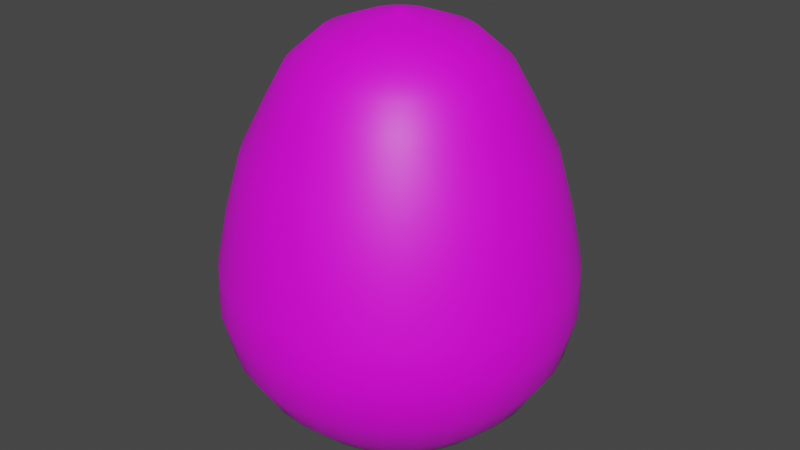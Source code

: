 # Source: Egg.blend  (saved by Blender 2.80.75; exported with 4.5.12 LTS)
import bpy
from mathutils import Matrix  # noqa: F401  (used for matrix-valued properties, if any)

bpy.ops.wm.read_factory_settings(use_empty=True)
scene = bpy.context.scene
scene.name = 'Scene'

# ---- collections
col_collection = bpy.data.collections.new('Collection'); scene.collection.children.link(col_collection)

# ---- images (referenced by path relative to the original .blend; pixels are not part of the script)
import os
ASSET_DIR = os.environ.get("B2B_ASSET_DIR", "")  # directory of the original .blend (textures are referenced by path, not embedded)
HERE = os.path.dirname(os.path.abspath(__file__))  # packed textures are extracted next to this script under _unpacked/

def load_image(name, relpath, width, height, colorspace="sRGB"):
    """Load a texture the original file referenced (path relative to the .blend, or extracted next to this script)."""
    p = next((c for c in (os.path.join(HERE, relpath), os.path.join(ASSET_DIR, relpath)) if relpath and os.path.exists(c)), "")
    if p:
        img = bpy.data.images.load(p, check_existing=True)
        img.name = name
    else:  # same state as the original file: an image datablock whose file is absent (Cycles renders it pink)
        img = bpy.data.images.new(name, width, height)
        img.source = "FILE"
        img.filepath = "//" + (relpath or name)
    img.colorspace_settings.name = colorspace
    return img
img_egguvtexture_png = load_image('EggUVTexture.png', 'EggUVTexture.png', 1024, 1024, 'sRGB')

# ---- materials (node trees are filled in below, after node groups)
mat_material_001 = bpy.data.materials.new('Material.001')
mat_material_001.use_transparent_shadow = False

# ---- material node trees
mat_material_001.use_nodes = True; mat_material_001.node_tree.nodes.clear()
_N = mat_material_001.node_tree.nodes; _L = mat_material_001.node_tree.links
n0 = _N.new('ShaderNodeOutputMaterial'); n0.name = 'Material Output'; n0.location = (300, 300)
n1 = _N.new('ShaderNodeBsdfPrincipled'); n1.name = 'Principled BSDF'; n1.location = (10, 300)
n1.distribution = 'GGX'
n1.subsurface_method = 'BURLEY'
n1.inputs[3].default_value = 1.45
n1.inputs[27].default_value = (0.0, 0.0, 0.0, 1.0)
n1.inputs[28].default_value = 1.0
n2 = _N.new('ShaderNodeTexImage'); n2.name = 'Image Texture'; n2.location = (-180, 280)
n2.image = img_egguvtexture_png
_L.new(n1.outputs[0], n0.inputs[0])
_L.new(n2.outputs[0], n1.inputs[0])
n0.is_active_output = True

# ---- world
world_world = bpy.data.worlds.new('World'); scene.world = world_world
world_world.use_nodes = True; world_world.node_tree.nodes.clear()
_N = world_world.node_tree.nodes; _L = world_world.node_tree.links
n0 = _N.new('ShaderNodeOutputWorld'); n0.name = 'World Output'; n0.location = (300, 300)
n1 = _N.new('ShaderNodeBackground'); n1.name = 'Background'; n1.location = (10, 300)
n1.inputs[0].default_value = (0.05088, 0.05088, 0.05088, 1.0)
_L.new(n1.outputs[0], n0.inputs[0])
n0.is_active_output = True
world_world.color = (0.05088, 0.05088, 0.05088)
world_world.use_sun_shadow = False
world_world.sun_shadow_jitter_overblur = 0.0

# ---- meshes
me_sphere = bpy.data.meshes.new('Sphere')
me_sphere.from_pydata([(4.579e-08, 0.0266, 1.08), (9.471e-08, 0.05357, 1.073), (8.172e-08, 0.1766, 1.046), (3.838e-08, 0.3805, 0.9707), (6.122e-08, 0.5433, 0.8286), (2.224e-08, 0.6441, 0.6478), (3.223e-08, 0.7738, 0.3945), (1.881e-08, 0.8563, 0.09781), (1.195e-08, 0.9166, -0.1951), (-8.873e-09, 0.6062, -0.9848), (0.00519, 0.02609, 1.08), (0.01045, 0.05255, 1.073), (0.03445, 0.1732, 1.046), (0.07423, 0.3732, 0.9707), (0.106, 0.5328, 0.8286), (0.1257, 0.6317, 0.6478), (0.151, 0.759, 0.3945), (0.1671, 0.8398, 0.09781), (0.1788, 0.899, -0.1951), (0.1802, 0.9061, -0.4098), (0.1693, 0.8513, -0.641), (0.144, 0.7239, -0.8501), (0.1234, 0.5873, -0.988), (0.09738, 0.4896, -1.081), (0.07082, 0.356, -1.138), (0.01018, 0.02458, 1.08), (0.0205, 0.0495, 1.073), (0.06757, 0.1631, 1.046), (0.1456, 0.3515, 0.9707), (0.2079, 0.5019, 0.8286), (0.2465, 0.5951, 0.6478), (0.2961, 0.7149, 0.3945), (0.3277, 0.7911, 0.09781), (0.3508, 0.8468, -0.1951), (0.3536, 0.8536, -0.4098), (0.3322, 0.8018, -0.641), (0.2825, 0.6819, -0.8501), (0.232, 0.5601, -0.9848), (0.191, 0.4612, -1.081), (0.1389, 0.3354, -1.138), (0.01478, 0.02212, 1.08), (0.02976, 0.04455, 1.073), (0.09809, 0.1468, 1.046), (0.2114, 0.3163, 0.9707), (0.3018, 0.4517, 0.8286), (0.3578, 0.5355, 0.6478), (0.4299, 0.6434, 0.3945), (0.4757, 0.712, 0.09781), (0.5092, 0.7621, -0.1951), (0.5133, 0.7682, -0.4098), (0.4823, 0.7216, -0.641), (0.4102, 0.6136, -0.8501), (0.3368, 0.5041, -0.9848), (0.2773, 0.415, -1.081), (0.2017, 0.3018, -1.138), (0.01881, 0.01881, 1.08), (0.03788, 0.03788, 1.073), (0.1249, 0.1249, 1.046), (0.269, 0.269, 0.9707), (0.3841, 0.3841, 0.8286), (0.4554, 0.4554, 0.6478), (0.5472, 0.5472, 0.3945), (0.6055, 0.6055, 0.09781), (0.6481, 0.6481, -0.1951), (0.6533, 0.6533, -0.4098), (0.6139, 0.6136, -0.641), (0.5221, 0.5218, -0.8501), (0.4287, 0.4287, -0.9848), (0.353, 0.353, -1.081), (0.2567, 0.2567, -1.138), (0.02212, 0.01478, 1.08), (0.04455, 0.02976, 1.073), (0.1468, 0.09809, 1.046), (0.3163, 0.2114, 0.9707), (0.4517, 0.3018, 0.8286), (0.5355, 0.3578, 0.6478), (0.6434, 0.4299, 0.3945), (0.712, 0.4757, 0.09781), (0.7621, 0.5092, -0.1951), (0.7682, 0.5133, -0.4098), (0.7219, 0.482, -0.641), (0.6139, 0.4099, -0.8501), (0.5041, 0.3368, -0.9848), (0.415, 0.2773, -1.081), (0.3018, 0.2017, -1.138), (0.02458, 0.01018, 1.08), (0.0495, 0.0205, 1.073), (0.1631, 0.06757, 1.046), (0.3515, 0.1456, 0.9707), (0.5019, 0.2079, 0.8286), (0.5951, 0.2465, 0.6478), (0.7149, 0.2961, 0.3945), (0.7911, 0.3277, 0.09781), (0.8468, 0.3508, -0.1951), (0.8536, 0.3536, -0.4098), (0.8022, 0.3319, -0.641), (0.6822, 0.2822, -0.8501), (0.5601, 0.232, -0.9848), (0.4612, 0.191, -1.081), (0.3354, 0.1389, -1.138), (0.02609, 0.00519, 1.08), (0.05255, 0.01045, 1.073), (0.1732, 0.03445, 1.046), (0.3732, 0.07423, 0.9707), (0.5328, 0.106, 0.8286), (0.6317, 0.1257, 0.6478), (0.759, 0.151, 0.3945), (0.8398, 0.1671, 0.09781), (0.899, 0.1788, -0.1951), (0.9061, 0.1802, -0.4098), (0.8516, 0.169, -0.641), (0.7242, 0.1437, -0.8501), (0.5946, 0.1183, -0.9848), (0.4896, 0.09738, -1.081), (0.356, 0.07082, -1.138), (0.0266, -3.126e-07, 1.08), (0.05357, -2.888e-07, 1.073), (0.1766, -3.053e-07, 1.046), (0.3805, -2.881e-07, 0.9707), (0.5433, -2.994e-07, 0.8286), (0.6441, -2.748e-07, 0.6478), (0.7738, -3.664e-07, 0.3945), (0.8563, -3.634e-07, 0.09781), (0.9166, -3.852e-07, -0.1951), (0.9239, -2.298e-07, -0.4098), (0.8683, -0.0004061, -0.641), (0.7384, -0.0004061, -0.8501), (0.6062, -3.484e-07, -0.9848), (0.4992, -3.068e-07, -1.081), (0.363, -3.104e-07, -1.138), (0.02609, -0.00519, 1.08), (0.05255, -0.01045, 1.073), (0.1732, -0.03445, 1.046), (0.3732, -0.07423, 0.9707), (0.5328, -0.106, 0.8286), (0.6317, -0.1257, 0.6478), (0.759, -0.151, 0.3945), (0.8398, -0.1671, 0.09781), (0.899, -0.1788, -0.1951), (0.9061, -0.1802, -0.4098), (0.8516, -0.1698, -0.641), (0.7242, -0.1445, -0.8501), (0.5946, -0.1183, -0.9848), (0.4896, -0.09738, -1.081), (0.356, -0.07082, -1.138), (0.02458, -0.01018, 1.08), (0.0495, -0.0205, 1.073), (0.1631, -0.06757, 1.046), (0.3515, -0.1456, 0.9707), (0.5019, -0.2079, 0.8286), (0.5951, -0.2465, 0.6478), (0.7149, -0.2961, 0.3945), (0.7911, -0.3277, 0.09781), (0.8468, -0.3508, -0.1951), (0.8536, -0.3536, -0.4098), (0.8022, -0.3327, -0.641), (0.6822, -0.283, -0.8501), (0.5601, -0.232, -0.9848), (0.4612, -0.191, -1.081), (0.3354, -0.1389, -1.138), (0.02212, -0.01478, 1.08), (0.04455, -0.02976, 1.073), (0.1468, -0.09809, 1.046), (0.3163, -0.2114, 0.9707), (0.4517, -0.3018, 0.8286), (0.5355, -0.3578, 0.6478), (0.6434, -0.4299, 0.3945), (0.712, -0.4757, 0.09781), (0.7621, -0.5092, -0.1951), (0.7682, -0.5133, -0.4098), (0.7219, -0.4828, -0.641), (0.6139, -0.4107, -0.8501), (0.5041, -0.3368, -0.9848), (0.415, -0.2773, -1.081), (0.3018, -0.2017, -1.138), (0.01881, -0.01881, 1.08), (0.03788, -0.03788, 1.073), (0.1249, -0.1249, 1.046), (0.269, -0.269, 0.9707), (0.3841, -0.3841, 0.8286), (0.4554, -0.4554, 0.6478), (0.5472, -0.5472, 0.3945), (0.6055, -0.6055, 0.09781), (0.6481, -0.6481, -0.1951), (0.6533, -0.6533, -0.4098), (0.6139, -0.6144, -0.641), (0.5221, -0.5226, -0.8501), (0.4287, -0.4287, -0.9848), (0.353, -0.353, -1.081), (0.2567, -0.2567, -1.138), (0.01478, -0.02212, 1.08), (0.02976, -0.04455, 1.073), (0.09809, -0.1468, 1.046), (0.2114, -0.3163, 0.9707), (0.3018, -0.4517, 0.8286), (0.3578, -0.5355, 0.6478), (0.4299, -0.6434, 0.3945), (0.4757, -0.712, 0.09781), (0.5092, -0.7621, -0.1951), (0.5133, -0.7682, -0.4098), (0.4823, -0.7224, -0.641), (0.4102, -0.6144, -0.8501), (0.3368, -0.5041, -0.9848), (0.2773, -0.415, -1.081), (0.2017, -0.3018, -1.138), (0.0, -3.258e-07, -1.15), (0.01018, -0.02458, 1.08), (0.0205, -0.0495, 1.073), (0.06757, -0.1631, 1.046), (0.1456, -0.3515, 0.9707), (0.2079, -0.5019, 0.8286), (0.2465, -0.5951, 0.6478), (0.2961, -0.7149, 0.3945), (0.3277, -0.7911, 0.09781), (0.3508, -0.8468, -0.1951), (0.3536, -0.8536, -0.4098), (0.3322, -0.8027, -0.641), (0.2825, -0.6827, -0.8501), (0.232, -0.5601, -0.9848), (0.191, -0.4612, -1.081), (0.1389, -0.3354, -1.138), (0.00519, -0.02609, 1.08), (0.01045, -0.05255, 1.073), (0.03445, -0.1732, 1.046), (0.07423, -0.3732, 0.9707), (0.106, -0.5328, 0.8286), (0.1257, -0.6317, 0.6478), (0.151, -0.759, 0.3945), (0.1671, -0.8398, 0.09781), (0.1788, -0.899, -0.1951), (0.1802, -0.9061, -0.4098), (0.1693, -0.8521, -0.641), (0.144, -0.7247, -0.8501), (0.1183, -0.5946, -0.9848), (0.09738, -0.4896, -1.081), (0.07082, -0.356, -1.138), (4.481e-08, -0.0266, 1.08), (1.005e-07, -0.05358, 1.073), (9.008e-08, -0.1766, 1.046), (2.447e-08, -0.3805, 0.9707), (5.398e-09, -0.5433, 0.8286), (6.656e-08, -0.6441, 0.6478), (-3.518e-08, -0.7738, 0.3945), (-6.712e-08, -0.8563, 0.09781), (-6.791e-08, -0.9166, -0.1951), (6.357e-08, -0.9239, -0.4098), (-8.081e-05, -0.8688, -0.641), (-8.074e-05, -0.7389, -0.8501), (-2.081e-08, -0.6062, -0.9848), (-2.69e-08, -0.4992, -1.081), (-2.733e-08, -0.363, -1.138), (-0.00519, -0.02609, 1.08), (-0.01045, -0.05255, 1.073), (-0.03445, -0.1732, 1.046), (-0.07423, -0.3732, 0.9707), (-0.106, -0.5328, 0.8286), (-0.1257, -0.6317, 0.6478), (-0.151, -0.759, 0.3945), (-0.1671, -0.8398, 0.09781), (-0.1788, -0.899, -0.1951), (-0.1802, -0.9061, -0.4098), (-0.1695, -0.8521, -0.641), (-0.1441, -0.7247, -0.8501), (-0.1183, -0.5946, -0.9848), (-0.09738, -0.4896, -1.081), (-0.07082, -0.356, -1.138), (-0.01018, -0.02458, 1.08), (-0.0205, -0.0495, 1.073), (-0.06757, -0.1631, 1.046), (-0.1456, -0.3515, 0.9707), (-0.2079, -0.5019, 0.8286), (-0.2465, -0.5951, 0.6478), (-0.2961, -0.7149, 0.3945), (-0.3277, -0.7911, 0.09781), (-0.3508, -0.8468, -0.1951), (-0.3536, -0.8536, -0.4098), (-0.3324, -0.8027, -0.641), (-0.2827, -0.6827, -0.8501), (-0.232, -0.5601, -0.9848), (-0.191, -0.4612, -1.081), (-0.1389, -0.3354, -1.138), (-0.01478, -0.02212, 1.08), (-0.02976, -0.04455, 1.073), (-0.09809, -0.1468, 1.046), (-0.2114, -0.3163, 0.9707), (-0.3018, -0.4517, 0.8286), (-0.3578, -0.5355, 0.6478), (-0.4299, -0.6434, 0.3945), (-0.4757, -0.712, 0.09781), (-0.5092, -0.7621, -0.1951), (-0.5133, -0.7682, -0.4098), (-0.4825, -0.7224, -0.641), (-0.4104, -0.6144, -0.8501), (-0.3368, -0.5041, -0.9848), (-0.2773, -0.415, -1.081), (-0.2017, -0.3018, -1.138), (-2.088e-07, -5.395e-07, 1.083), (-0.01881, -0.01881, 1.08), (-0.03788, -0.03788, 1.073), (-0.1249, -0.1249, 1.046), (-0.269, -0.269, 0.9707), (-0.3841, -0.3841, 0.8286), (-0.4554, -0.4554, 0.6478), (-0.5472, -0.5472, 0.3945), (-0.6055, -0.6055, 0.09781), (-0.6481, -0.6481, -0.1951), (-0.6533, -0.6533, -0.4098), (-0.6141, -0.6144, -0.641), (-0.5223, -0.5226, -0.8501), (-0.4287, -0.4287, -0.9848), (-0.353, -0.353, -1.081), (-0.2567, -0.2567, -1.138), (-0.02212, -0.01478, 1.08), (-0.04455, -0.02976, 1.073), (-0.1468, -0.09809, 1.046), (-0.3163, -0.2114, 0.9707), (-0.4517, -0.3018, 0.8286), (-0.5355, -0.3578, 0.6478), (-0.6434, -0.4299, 0.3945), (-0.712, -0.4757, 0.09781), (-0.7621, -0.5092, -0.1951), (-0.7682, -0.5133, -0.4098), (-0.7221, -0.4828, -0.641), (-0.6141, -0.4107, -0.8501), (-0.5041, -0.3368, -0.9848), (-0.415, -0.2773, -1.081), (-0.3018, -0.2017, -1.138), (-0.02458, -0.01018, 1.08), (-0.0495, -0.0205, 1.073), (-0.1631, -0.06757, 1.046), (-0.3515, -0.1456, 0.9707), (-0.5019, -0.2079, 0.8286), (-0.5951, -0.2465, 0.6478), (-0.7149, -0.2961, 0.3945), (-0.7911, -0.3277, 0.09781), (-0.8468, -0.3508, -0.1951), (-0.8536, -0.3536, -0.4098), (-0.8023, -0.3327, -0.641), (-0.6823, -0.283, -0.8501), (-0.5601, -0.232, -0.9848), (-0.4612, -0.191, -1.081), (-0.3354, -0.1389, -1.138), (-0.02609, -0.00519, 1.08), (-0.05255, -0.01045, 1.073), (-0.1732, -0.03445, 1.046), (-0.3732, -0.07423, 0.9707), (-0.5328, -0.106, 0.8286), (-0.6317, -0.1257, 0.6478), (-0.759, -0.151, 0.3945), (-0.8398, -0.1671, 0.09781), (-0.899, -0.1788, -0.1951), (-0.9061, -0.1802, -0.4098), (-0.8517, -0.1698, -0.641), (-0.7244, -0.1445, -0.8501), (-0.5946, -0.1183, -0.9848), (-0.4896, -0.09738, -1.081), (-0.356, -0.07082, -1.138), (-0.0266, -3.106e-07, 1.08), (-0.05357, -2.836e-07, 1.073), (-0.1766, -2.958e-07, 1.046), (-0.3805, -2.159e-07, 0.9707), (-0.5433, -1.728e-07, 0.8286), (-0.6441, -3.06e-07, 0.6478), (-0.7738, -1.313e-07, 0.3945), (-0.8563, -1.593e-07, 0.09781), (-0.9166, -1.067e-07, -0.1951), (-0.9239, -3.192e-07, -0.4098), (-0.8684, -0.0004059, -0.641), (-0.7386, -0.0004059, -0.8501), (-0.6062, -2.59e-07, -0.9848), (-0.4991, -2.387e-07, -1.081), (-0.363, -3.242e-07, -1.138), (-0.02609, 0.00519, 1.08), (-0.05255, 0.01045, 1.073), (-0.1732, 0.03445, 1.046), (-0.3732, 0.07423, 0.9707), (-0.5328, 0.106, 0.8286), (-0.6317, 0.1257, 0.6478), (-0.759, 0.151, 0.3945), (-0.8398, 0.1671, 0.09781), (-0.899, 0.1788, -0.1951), (-0.9061, 0.1802, -0.4098), (-0.8517, 0.169, -0.641), (-0.7244, 0.1437, -0.8501), (-0.5946, 0.1183, -0.9848), (-0.4896, 0.09738, -1.081), (-0.356, 0.07082, -1.138), (-0.02458, 0.01018, 1.08), (-0.0495, 0.0205, 1.073), (-0.1631, 0.06757, 1.046), (-0.3515, 0.1456, 0.9707), (-0.5019, 0.2079, 0.8286), (-0.5951, 0.2465, 0.6478), (-0.7149, 0.2961, 0.3945), (-0.7911, 0.3277, 0.09781), (-0.8468, 0.3508, -0.1951), (-0.8536, 0.3536, -0.4098), (-0.8023, 0.3319, -0.641), (-0.6823, 0.2822, -0.8501), (-0.5601, 0.232, -0.9848), (-0.4612, 0.191, -1.081), (-0.3354, 0.1389, -1.138), (-0.02212, 0.01478, 1.08), (-0.04455, 0.02976, 1.073), (-0.1468, 0.09809, 1.046), (-0.3163, 0.2114, 0.9707), (-0.4517, 0.3018, 0.8286), (-0.5355, 0.3578, 0.6478), (-0.6434, 0.4299, 0.3945), (-0.712, 0.4757, 0.09781), (-0.7621, 0.5092, -0.1951), (-0.7682, 0.5133, -0.4098), (-0.7221, 0.482, -0.641), (-0.6141, 0.4099, -0.8501), (-0.5041, 0.3368, -0.9848), (-0.415, 0.2773, -1.081), (-0.3018, 0.2017, -1.138), (-0.01881, 0.01881, 1.08), (-0.03788, 0.03788, 1.073), (-0.1249, 0.1249, 1.046), (-0.269, 0.269, 0.9707), (-0.3841, 0.3841, 0.8286), (-0.4554, 0.4554, 0.6478), (-0.5472, 0.5472, 0.3945), (-0.6055, 0.6055, 0.09781), (-0.6481, 0.6481, -0.1951), (-0.6533, 0.6533, -0.4098), (-0.6141, 0.6136, -0.641), (-0.5223, 0.5218, -0.8501), (-0.4287, 0.4287, -0.9848), (-0.353, 0.353, -1.081), (-0.2567, 0.2567, -1.138), (-0.01478, 0.02212, 1.08), (-0.02976, 0.04455, 1.073), (-0.09809, 0.1468, 1.046), (-0.2114, 0.3163, 0.9707), (-0.3018, 0.4517, 0.8286), (-0.3578, 0.5355, 0.6478), (-0.4299, 0.6434, 0.3945), (-0.4757, 0.712, 0.09781), (-0.5092, 0.7621, -0.1951), (-0.5133, 0.7682, -0.4098), (-0.4825, 0.7216, -0.641), (-0.4104, 0.6136, -0.8501), (-0.3368, 0.5041, -0.9848), (-0.2773, 0.415, -1.081), (-0.2017, 0.3018, -1.138), (-0.01018, 0.02458, 1.08), (-0.0205, 0.0495, 1.073), (-0.06757, 0.1631, 1.046), (-0.1456, 0.3515, 0.9707), (-0.2079, 0.5019, 0.8286), (-0.2465, 0.5951, 0.6478), (-0.2961, 0.7149, 0.3945), (-0.3277, 0.7911, 0.09781), (-0.3508, 0.8468, -0.1951), (-0.3536, 0.8536, -0.4098), (-0.3324, 0.8018, -0.641), (-0.2827, 0.6819, -0.8501), (-0.232, 0.5601, -0.9848), (-0.191, 0.4612, -1.081), (-0.1389, 0.3354, -1.138), (-0.00519, 0.02609, 1.08), (-0.01045, 0.05255, 1.073), (-0.03445, 0.1732, 1.046), (-0.07423, 0.3732, 0.9707), (-0.106, 0.5328, 0.8286), (-0.1257, 0.6317, 0.6478), (-0.151, 0.759, 0.3945), (-0.1671, 0.8398, 0.09781), (-0.1788, 0.899, -0.1951), (-0.1802, 0.9061, -0.4098), (-0.1695, 0.8513, -0.641), (-0.1441, 0.7239, -0.8501), (-0.1183, 0.5946, -0.9848), (-0.09738, 0.4896, -1.081), (-0.07082, 0.356, -1.138), (6.357e-08, 0.9239, -0.4098), (-8.043e-05, 0.8679, -0.641), (-8.056e-05, 0.7381, -0.8501), (7.028e-08, 0.4991, -1.081), (-6.533e-09, 0.363, -1.138)], [], [(205, 481, 24), (8, 7, 17, 18), (1, 0, 10, 11), (477, 8, 18, 19), (2, 1, 11, 12), (478, 477, 19, 20), (3, 2, 12, 13), (479, 478, 20, 21), (4, 3, 13, 14), (9, 479, 21, 22), (5, 4, 14, 15), (480, 9, 22, 23), (6, 5, 15, 16), (481, 480, 23, 24), (7, 6, 16, 17), (0, 296, 10), (24, 23, 38, 39), (17, 16, 31, 32), (10, 296, 25), (205, 24, 39), (18, 17, 32, 33), (11, 10, 25, 26), (19, 18, 33, 34), (12, 11, 26, 27), (20, 19, 34, 35), (13, 12, 27, 28), (21, 20, 35, 36), (14, 13, 28, 29), (22, 21, 36, 37), (15, 14, 29, 30), (23, 22, 37, 38), (16, 15, 30, 31), (28, 27, 42, 43), (36, 35, 50, 51), (29, 28, 43, 44), (37, 36, 51, 52), (30, 29, 44, 45), (38, 37, 52, 53), (31, 30, 45, 46), (39, 38, 53, 54), (32, 31, 46, 47), (25, 296, 40), (205, 39, 54), (33, 32, 47, 48), (26, 25, 40, 41), (34, 33, 48, 49), (27, 26, 41, 42), (35, 34, 49, 50), (47, 46, 61, 62), (40, 296, 55), (205, 54, 69), (48, 47, 62, 63), (41, 40, 55, 56), (49, 48, 63, 64), (42, 41, 56, 57), (50, 49, 64, 65), (43, 42, 57, 58), (51, 50, 65, 66), (44, 43, 58, 59), (52, 51, 66, 67), (45, 44, 59, 60), (53, 52, 67, 68), (46, 45, 60, 61), (54, 53, 68, 69), (66, 65, 80, 81), (59, 58, 73, 74), (67, 66, 81, 82), (60, 59, 74, 75), (68, 67, 82, 83), (61, 60, 75, 76), (69, 68, 83, 84), (62, 61, 76, 77), (55, 296, 70), (205, 69, 84), (63, 62, 77, 78), (56, 55, 70, 71), (64, 63, 78, 79), (57, 56, 71, 72), (65, 64, 79, 80), (58, 57, 72, 73), (205, 84, 99), (78, 77, 92, 93), (71, 70, 85, 86), (79, 78, 93, 94), (72, 71, 86, 87), (80, 79, 94, 95), (73, 72, 87, 88), (81, 80, 95, 96), (74, 73, 88, 89), (82, 81, 96, 97), (75, 74, 89, 90), (83, 82, 97, 98), (76, 75, 90, 91), (84, 83, 98, 99), (77, 76, 91, 92), (70, 296, 85), (97, 96, 111, 112), (90, 89, 104, 105), (98, 97, 112, 113), (91, 90, 105, 106), (99, 98, 113, 114), (92, 91, 106, 107), (85, 296, 100), (205, 99, 114), (93, 92, 107, 108), (86, 85, 100, 101), (94, 93, 108, 109), (87, 86, 101, 102), (95, 94, 109, 110), (88, 87, 102, 103), (96, 95, 110, 111), (89, 88, 103, 104), (101, 100, 115, 116), (109, 108, 123, 124), (102, 101, 116, 117), (110, 109, 124, 125), (103, 102, 117, 118), (111, 110, 125, 126), (104, 103, 118, 119), (112, 111, 126, 127), (105, 104, 119, 120), (113, 112, 127, 128), (106, 105, 120, 121), (114, 113, 128, 129), (107, 106, 121, 122), (100, 296, 115), (205, 114, 129), (108, 107, 122, 123), (120, 119, 134, 135), (128, 127, 142, 143), (121, 120, 135, 136), (129, 128, 143, 144), (122, 121, 136, 137), (115, 296, 130), (205, 129, 144), (123, 122, 137, 138), (116, 115, 130, 131), (124, 123, 138, 139), (117, 116, 131, 132), (125, 124, 139, 140), (118, 117, 132, 133), (126, 125, 140, 141), (119, 118, 133, 134), (127, 126, 141, 142), (139, 138, 153, 154), (132, 131, 146, 147), (140, 139, 154, 155), (133, 132, 147, 148), (141, 140, 155, 156), (134, 133, 148, 149), (142, 141, 156, 157), (135, 134, 149, 150), (143, 142, 157, 158), (136, 135, 150, 151), (144, 143, 158, 159), (137, 136, 151, 152), (130, 296, 145), (205, 144, 159), (138, 137, 152, 153), (131, 130, 145, 146), (158, 157, 172, 173), (151, 150, 165, 166), (159, 158, 173, 174), (152, 151, 166, 167), (145, 296, 160), (205, 159, 174), (153, 152, 167, 168), (146, 145, 160, 161), (154, 153, 168, 169), (147, 146, 161, 162), (155, 154, 169, 170), (148, 147, 162, 163), (156, 155, 170, 171), (149, 148, 163, 164), (157, 156, 171, 172), (150, 149, 164, 165), (162, 161, 176, 177), (170, 169, 184, 185), (163, 162, 177, 178), (171, 170, 185, 186), (164, 163, 178, 179), (172, 171, 186, 187), (165, 164, 179, 180), (173, 172, 187, 188), (166, 165, 180, 181), (174, 173, 188, 189), (167, 166, 181, 182), (160, 296, 175), (205, 174, 189), (168, 167, 182, 183), (161, 160, 175, 176), (169, 168, 183, 184), (181, 180, 195, 196), (189, 188, 203, 204), (182, 181, 196, 197), (175, 296, 190), (205, 189, 204), (183, 182, 197, 198), (176, 175, 190, 191), (184, 183, 198, 199), (177, 176, 191, 192), (185, 184, 199, 200), (178, 177, 192, 193), (186, 185, 200, 201), (179, 178, 193, 194), (187, 186, 201, 202), (180, 179, 194, 195), (188, 187, 202, 203), (200, 199, 215, 216), (193, 192, 208, 209), (201, 200, 216, 217), (194, 193, 209, 210), (202, 201, 217, 218), (195, 194, 210, 211), (203, 202, 218, 219), (196, 195, 211, 212), (204, 203, 219, 220), (197, 196, 212, 213), (190, 296, 206), (205, 204, 220), (198, 197, 213, 214), (191, 190, 206, 207), (199, 198, 214, 215), (192, 191, 207, 208), (220, 219, 234, 235), (213, 212, 227, 228), (206, 296, 221), (205, 220, 235), (214, 213, 228, 229), (207, 206, 221, 222), (215, 214, 229, 230), (208, 207, 222, 223), (216, 215, 230, 231), (209, 208, 223, 224), (217, 216, 231, 232), (210, 209, 224, 225), (218, 217, 232, 233), (211, 210, 225, 226), (219, 218, 233, 234), (212, 211, 226, 227), (232, 231, 246, 247), (225, 224, 239, 240), (233, 232, 247, 248), (226, 225, 240, 241), (234, 233, 248, 249), (227, 226, 241, 242), (235, 234, 249, 250), (228, 227, 242, 243), (221, 296, 236), (205, 235, 250), (229, 228, 243, 244), (222, 221, 236, 237), (230, 229, 244, 245), (223, 222, 237, 238), (231, 230, 245, 246), (224, 223, 238, 239), (236, 296, 251), (205, 250, 265), (244, 243, 258, 259), (237, 236, 251, 252), (245, 244, 259, 260), (238, 237, 252, 253), (246, 245, 260, 261), (239, 238, 253, 254), (247, 246, 261, 262), (240, 239, 254, 255), (248, 247, 262, 263), (241, 240, 255, 256), (249, 248, 263, 264), (242, 241, 256, 257), (250, 249, 264, 265), (243, 242, 257, 258), (255, 254, 269, 270), (263, 262, 277, 278), (256, 255, 270, 271), (264, 263, 278, 279), (257, 256, 271, 272), (265, 264, 279, 280), (258, 257, 272, 273), (251, 296, 266), (205, 265, 280), (259, 258, 273, 274), (252, 251, 266, 267), (260, 259, 274, 275), (253, 252, 267, 268), (261, 260, 275, 276), (254, 253, 268, 269), (262, 261, 276, 277), (274, 273, 288, 289), (267, 266, 281, 282), (275, 274, 289, 290), (268, 267, 282, 283), (276, 275, 290, 291), (269, 268, 283, 284), (277, 276, 291, 292), (270, 269, 284, 285), (278, 277, 292, 293), (271, 270, 285, 286), (279, 278, 293, 294), (272, 271, 286, 287), (280, 279, 294, 295), (273, 272, 287, 288), (266, 296, 281), (205, 280, 295), (293, 292, 308, 309), (286, 285, 301, 302), (294, 293, 309, 310), (287, 286, 302, 303), (295, 294, 310, 311), (288, 287, 303, 304), (281, 296, 297), (205, 295, 311), (289, 288, 304, 305), (282, 281, 297, 298), (290, 289, 305, 306), (283, 282, 298, 299), (291, 290, 306, 307), (284, 283, 299, 300), (292, 291, 307, 308), (285, 284, 300, 301), (298, 297, 312, 313), (306, 305, 320, 321), (299, 298, 313, 314), (307, 306, 321, 322), (300, 299, 314, 315), (308, 307, 322, 323), (301, 300, 315, 316), (309, 308, 323, 324), (302, 301, 316, 317), (310, 309, 324, 325), (303, 302, 317, 318), (311, 310, 325, 326), (304, 303, 318, 319), (297, 296, 312), (205, 311, 326), (305, 304, 319, 320), (317, 316, 331, 332), (325, 324, 339, 340), (318, 317, 332, 333), (326, 325, 340, 341), (319, 318, 333, 334), (312, 296, 327), (205, 326, 341), (320, 319, 334, 335), (313, 312, 327, 328), (321, 320, 335, 336), (314, 313, 328, 329), (322, 321, 336, 337), (315, 314, 329, 330), (323, 322, 337, 338), (316, 315, 330, 331), (324, 323, 338, 339), (336, 335, 350, 351), (329, 328, 343, 344), (337, 336, 351, 352), (330, 329, 344, 345), (338, 337, 352, 353), (331, 330, 345, 346), (339, 338, 353, 354), (332, 331, 346, 347), (340, 339, 354, 355), (333, 332, 347, 348), (341, 340, 355, 356), (334, 333, 348, 349), (327, 296, 342), (205, 341, 356), (335, 334, 349, 350), (328, 327, 342, 343), (355, 354, 369, 370), (348, 347, 362, 363), (356, 355, 370, 371), (349, 348, 363, 364), (342, 296, 357), (205, 356, 371), (350, 349, 364, 365), (343, 342, 357, 358), (351, 350, 365, 366), (344, 343, 358, 359), (352, 351, 366, 367), (345, 344, 359, 360), (353, 352, 367, 368), (346, 345, 360, 361), (354, 353, 368, 369), (347, 346, 361, 362), (367, 366, 381, 382), (360, 359, 374, 375), (368, 367, 382, 383), (361, 360, 375, 376), (369, 368, 383, 384), (362, 361, 376, 377), (370, 369, 384, 385), (363, 362, 377, 378), (371, 370, 385, 386), (364, 363, 378, 379), (357, 296, 372), (205, 371, 386), (365, 364, 379, 380), (358, 357, 372, 373), (366, 365, 380, 381), (359, 358, 373, 374), (386, 385, 400, 401), (379, 378, 393, 394), (372, 296, 387), (205, 386, 401), (380, 379, 394, 395), (373, 372, 387, 388), (381, 380, 395, 396), (374, 373, 388, 389), (382, 381, 396, 397), (375, 374, 389, 390), (383, 382, 397, 398), (376, 375, 390, 391), (384, 383, 398, 399), (377, 376, 391, 392), (385, 384, 399, 400), (378, 377, 392, 393), (390, 389, 404, 405), (398, 397, 412, 413), (391, 390, 405, 406), (399, 398, 413, 414), (392, 391, 406, 407), (400, 399, 414, 415), (393, 392, 407, 408), (401, 400, 415, 416), (394, 393, 408, 409), (387, 296, 402), (205, 401, 416), (395, 394, 409, 410), (388, 387, 402, 403), (396, 395, 410, 411), (389, 388, 403, 404), (397, 396, 411, 412), (409, 408, 423, 424), (402, 296, 417), (205, 416, 431), (410, 409, 424, 425), (403, 402, 417, 418), (411, 410, 425, 426), (404, 403, 418, 419), (412, 411, 426, 427), (405, 404, 419, 420), (413, 412, 427, 428), (406, 405, 420, 421), (414, 413, 428, 429), (407, 406, 421, 422), (415, 414, 429, 430), (408, 407, 422, 423), (416, 415, 430, 431), (428, 427, 442, 443), (421, 420, 435, 436), (429, 428, 443, 444), (422, 421, 436, 437), (430, 429, 444, 445), (423, 422, 437, 438), (431, 430, 445, 446), (424, 423, 438, 439), (417, 296, 432), (205, 431, 446), (425, 424, 439, 440), (418, 417, 432, 433), (426, 425, 440, 441), (419, 418, 433, 434), (427, 426, 441, 442), (420, 419, 434, 435), (432, 296, 447), (205, 446, 461), (440, 439, 454, 455), (433, 432, 447, 448), (441, 440, 455, 456), (434, 433, 448, 449), (442, 441, 456, 457), (435, 434, 449, 450), (443, 442, 457, 458), (436, 435, 450, 451), (444, 443, 458, 459), (437, 436, 451, 452), (445, 444, 459, 460), (438, 437, 452, 453), (446, 445, 460, 461), (439, 438, 453, 454), (451, 450, 465, 466), (459, 458, 473, 474), (452, 451, 466, 467), (460, 459, 474, 475), (453, 452, 467, 468), (461, 460, 475, 476), (454, 453, 468, 469), (447, 296, 462), (205, 461, 476), (455, 454, 469, 470), (448, 447, 462, 463), (456, 455, 470, 471), (449, 448, 463, 464), (457, 456, 471, 472), (450, 449, 464, 465), (458, 457, 472, 473), (470, 469, 7, 8), (463, 462, 0, 1), (471, 470, 8, 477), (464, 463, 1, 2), (472, 471, 477, 478), (465, 464, 2, 3), (473, 472, 478, 479), (466, 465, 3, 4), (474, 473, 479, 9), (467, 466, 4, 5), (475, 474, 9, 480), (468, 467, 5, 6), (476, 475, 480, 481), (469, 468, 6, 7), (462, 296, 0), (205, 476, 481)])
me_sphere.polygons.foreach_set('use_smooth', [True] * 512)
_uv = me_sphere.uv_layers.new(name='UVMap')
_uv.uv.foreach_set('vector', [0.3636, 0.6466, 0.4463, 0.7123, 0.4371, 0.7289, 0.6778, 0.6661, 0.7158, 0.6187, 0.7486, 0.6379, 0.705, 0.6942, 0.675, 0.3453, 0.6682, 0.3408, 0.6689, 0.3394, 0.6765, 0.3427, 0.6445, 0.6925, 0.6778, 0.6661, 0.705, 0.6942, 0.6654, 0.7246, 0.7008, 0.3676, 0.675, 0.3453, 0.6765, 0.3427, 0.7071, 0.3611, 0.603, 0.7142, 0.6445, 0.6925, 0.6654, 0.7246, 0.6159, 0.7493, 0.7307, 0.4109, 0.7008, 0.3676, 0.7071, 0.3611, 0.7461, 0.402, 0.5542, 0.727, 0.603, 0.7142, 0.6159, 0.7493, 0.5575, 0.7603, 0.7458, 0.4559, 0.7307, 0.4109, 0.7461, 0.402, 0.7693, 0.4494, 0.5134, 0.7284, 0.5542, 0.727, 0.5575, 0.7603, 0.5079, 0.7586, 0.75, 0.5001, 0.7458, 0.4559, 0.7693, 0.4494, 0.7793, 0.4989, 0.4805, 0.724, 0.5134, 0.7284, 0.5079, 0.7586, 0.4735, 0.7471, 0.7412, 0.56, 0.75, 0.5001, 0.7793, 0.4989, 0.7749, 0.5682, 0.4463, 0.7123, 0.4805, 0.724, 0.4735, 0.7471, 0.4371, 0.7289, 0.7158, 0.6187, 0.7412, 0.56, 0.7749, 0.5682, 0.7486, 0.6379, 0.6682, 0.3408, 0.6608, 0.337, 0.6689, 0.3394, 0.4371, 0.7289, 0.4735, 0.7471, 0.4616, 0.7725, 0.4241, 0.7457, 0.7486, 0.6379, 0.7749, 0.5682, 0.8148, 0.5752, 0.7884, 0.6592, 0.6689, 0.3394, 0.6608, 0.337, 0.6693, 0.3379, 0.3636, 0.6466, 0.4371, 0.7289, 0.4241, 0.7457, 0.705, 0.6942, 0.7486, 0.6379, 0.7884, 0.6592, 0.7378, 0.7279, 0.6765, 0.3427, 0.6689, 0.3394, 0.6693, 0.3379, 0.6777, 0.3398, 0.6654, 0.7246, 0.705, 0.6942, 0.7378, 0.7279, 0.6896, 0.7644, 0.7071, 0.3611, 0.6765, 0.3427, 0.6777, 0.3398, 0.7126, 0.353, 0.6159, 0.7493, 0.6654, 0.7246, 0.6896, 0.7644, 0.6285, 0.7911, 0.7461, 0.402, 0.7071, 0.3611, 0.7126, 0.353, 0.7615, 0.3898, 0.5575, 0.7603, 0.6159, 0.7493, 0.6285, 0.7911, 0.558, 0.799, 0.7693, 0.4494, 0.7461, 0.402, 0.7615, 0.3898, 0.7948, 0.4389, 0.5079, 0.7586, 0.5575, 0.7603, 0.558, 0.799, 0.5023, 0.7897, 0.7793, 0.4989, 0.7693, 0.4494, 0.7948, 0.4389, 0.8128, 0.4942, 0.4735, 0.7471, 0.5079, 0.7586, 0.5023, 0.7897, 0.4616, 0.7725, 0.7749, 0.5682, 0.7793, 0.4989, 0.8128, 0.4942, 0.8148, 0.5752, 0.7615, 0.3898, 0.7126, 0.353, 0.7168, 0.3435, 0.7763, 0.3736, 0.558, 0.799, 0.6285, 0.7911, 0.641, 0.8432, 0.5543, 0.8457, 0.7948, 0.4389, 0.7615, 0.3898, 0.7763, 0.3736, 0.8224, 0.4231, 0.5023, 0.7897, 0.558, 0.799, 0.5543, 0.8457, 0.4888, 0.8269, 0.8128, 0.4942, 0.7948, 0.4389, 0.8224, 0.4231, 0.8512, 0.4847, 0.4616, 0.7725, 0.5023, 0.7897, 0.4888, 0.8269, 0.4438, 0.7998, 0.8148, 0.5752, 0.8128, 0.4942, 0.8512, 0.4847, 0.8627, 0.5798, 0.4241, 0.7457, 0.4616, 0.7725, 0.4438, 0.7998, 0.4065, 0.7617, 0.7884, 0.6592, 0.8148, 0.5752, 0.8627, 0.5798, 0.8375, 0.6828, 0.6693, 0.3379, 0.6608, 0.337, 0.6694, 0.3362, 0.3636, 0.6466, 0.4241, 0.7457, 0.4065, 0.7617, 0.7378, 0.7279, 0.7884, 0.6592, 0.8375, 0.6828, 0.7782, 0.7688, 0.6777, 0.3398, 0.6693, 0.3379, 0.6694, 0.3362, 0.6783, 0.3366, 0.6896, 0.7644, 0.7378, 0.7279, 0.7782, 0.7688, 0.718, 0.8139, 0.7126, 0.353, 0.6777, 0.3398, 0.6783, 0.3366, 0.7168, 0.3435, 0.6285, 0.7911, 0.6896, 0.7644, 0.718, 0.8139, 0.641, 0.8432, 0.8375, 0.6828, 0.8627, 0.5798, 0.9208, 0.5805, 0.8993, 0.7086, 0.6694, 0.3362, 0.6608, 0.337, 0.6692, 0.3346, 0.3636, 0.6466, 0.4065, 0.7617, 0.3837, 0.7757, 0.7782, 0.7688, 0.8375, 0.6828, 0.8993, 0.7086, 0.83, 0.8197, 0.6783, 0.3366, 0.6694, 0.3362, 0.6692, 0.3346, 0.6783, 0.3332, 0.718, 0.8139, 0.7782, 0.7688, 0.83, 0.8197, 0.7527, 0.8778, 0.7168, 0.3435, 0.6783, 0.3366, 0.6783, 0.3332, 0.7194, 0.3326, 0.641, 0.8432, 0.718, 0.8139, 0.7527, 0.8778, 0.6521, 0.9092, 0.7763, 0.3736, 0.7168, 0.3435, 0.7194, 0.3326, 0.7896, 0.3527, 0.5543, 0.8457, 0.641, 0.8432, 0.6521, 0.9092, 0.5439, 0.9026, 0.8224, 0.4231, 0.7763, 0.3736, 0.7896, 0.3527, 0.8516, 0.4001, 0.4888, 0.8269, 0.5543, 0.8457, 0.5439, 0.9026, 0.4664, 0.8694, 0.8512, 0.4847, 0.8224, 0.4231, 0.8516, 0.4001, 0.8952, 0.4682, 0.4438, 0.7998, 0.4888, 0.8269, 0.4664, 0.8694, 0.4178, 0.8282, 0.8627, 0.5798, 0.8512, 0.4847, 0.8952, 0.4682, 0.9208, 0.5805, 0.4065, 0.7617, 0.4438, 0.7998, 0.4178, 0.8282, 0.3837, 0.7757, 0.5439, 0.9026, 0.6521, 0.9092, 0.659, 0.9941, 0.5228, 0.9728, 0.8516, 0.4001, 0.7896, 0.3527, 0.8, 0.3265, 0.8819, 0.3677, 0.4664, 0.8694, 0.5439, 0.9026, 0.5228, 0.9728, 0.4313, 0.9175, 0.8952, 0.4682, 0.8516, 0.4001, 0.8819, 0.3677, 0.9456, 0.4423, 0.4178, 0.8282, 0.4664, 0.8694, 0.4313, 0.9175, 0.3803, 0.8563, 0.9208, 0.5805, 0.8952, 0.4682, 0.9456, 0.4423, 0.9919, 0.5747, 0.3837, 0.7757, 0.4178, 0.8282, 0.3803, 0.8563, 0.3552, 0.7855, 0.8993, 0.7086, 0.9208, 0.5805, 0.9919, 0.5747, 0.9784, 0.7354, 0.6692, 0.3346, 0.6608, 0.337, 0.6687, 0.3329, 0.3636, 0.6466, 0.3837, 0.7757, 0.3552, 0.7855, 0.83, 0.8197, 0.8993, 0.7086, 0.9784, 0.7354, 0.8995, 0.8834, 0.6783, 0.3332, 0.6692, 0.3346, 0.6687, 0.3329, 0.6776, 0.3297, 0.7527, 0.8778, 0.83, 0.8197, 0.8995, 0.8834, 0.7976, 0.9662, 0.7194, 0.3326, 0.6783, 0.3332, 0.6776, 0.3297, 0.7197, 0.3206, 0.6521, 0.9092, 0.7527, 0.8778, 0.7976, 0.9662, 0.659, 0.9941, 0.7896, 0.3527, 0.7194, 0.3326, 0.7197, 0.3206, 0.8, 0.3265, 0.3636, 0.6466, 0.2382, 0.6532, 0.2447, 0.6279, 0.08538, 0.1648, 0.2083, 0.05935, 0.2507, 0.1306, 0.156, 0.217, 0.67, 0.3194, 0.6659, 0.329, 0.6641, 0.3283, 0.6662, 0.3186, 0.03132, 0.2684, 0.08538, 0.1648, 0.156, 0.217, 0.1127, 0.2971, 0.6812, 0.272, 0.67, 0.3194, 0.6662, 0.3186, 0.6676, 0.2728, 0.007989, 0.3984, 0.03132, 0.2684, 0.1127, 0.2971, 0.09482, 0.3953, 0.6699, 0.1784, 0.6812, 0.272, 0.6676, 0.2728, 0.6409, 0.1935, 0.05182, 0.5267, 0.007989, 0.3984, 0.09482, 0.3953, 0.1145, 0.496, 0.6108, 0.08931, 0.6699, 0.1784, 0.6409, 0.1935, 0.5798, 0.1288, 0.1161, 0.6009, 0.05182, 0.5267, 0.1145, 0.496, 0.1544, 0.5626, 0.5165, 0.03297, 0.6108, 0.08931, 0.5798, 0.1288, 0.4986, 0.09192, 0.176, 0.6375, 0.1161, 0.6009, 0.1544, 0.5626, 0.1963, 0.6017, 0.3664, 0.01107, 0.5165, 0.03297, 0.4986, 0.09192, 0.3755, 0.08515, 0.2382, 0.6532, 0.176, 0.6375, 0.1963, 0.6017, 0.2447, 0.6279, 0.2083, 0.05935, 0.3664, 0.01107, 0.3755, 0.08515, 0.2507, 0.1306, 0.6659, 0.329, 0.6608, 0.337, 0.6641, 0.3283, 0.1544, 0.5626, 0.1145, 0.496, 0.1665, 0.4789, 0.1905, 0.5373, 0.4986, 0.09192, 0.5798, 0.1288, 0.559, 0.1645, 0.4885, 0.1416, 0.1963, 0.6017, 0.1544, 0.5626, 0.1905, 0.5373, 0.2191, 0.5757, 0.3755, 0.08515, 0.4986, 0.09192, 0.4885, 0.1416, 0.3868, 0.1445, 0.2447, 0.6279, 0.1963, 0.6017, 0.2191, 0.5757, 0.2557, 0.6067, 0.2507, 0.1306, 0.3755, 0.08515, 0.3868, 0.1445, 0.2869, 0.1866, 0.6641, 0.3283, 0.6608, 0.337, 0.6624, 0.328, 0.3636, 0.6466, 0.2447, 0.6279, 0.2557, 0.6067, 0.156, 0.217, 0.2507, 0.1306, 0.2869, 0.1866, 0.2118, 0.2577, 0.6662, 0.3186, 0.6641, 0.3283, 0.6624, 0.328, 0.6626, 0.3185, 0.1127, 0.2971, 0.156, 0.217, 0.2118, 0.2577, 0.1765, 0.3211, 0.6676, 0.2728, 0.6662, 0.3186, 0.6626, 0.3185, 0.6555, 0.276, 0.09482, 0.3953, 0.1127, 0.2971, 0.1765, 0.3211, 0.1594, 0.3978, 0.6409, 0.1935, 0.6676, 0.2728, 0.6555, 0.276, 0.6188, 0.2107, 0.1145, 0.496, 0.09482, 0.3953, 0.1594, 0.3978, 0.1665, 0.4789, 0.5798, 0.1288, 0.6409, 0.1935, 0.6188, 0.2107, 0.559, 0.1645, 0.6626, 0.3185, 0.6624, 0.328, 0.6606, 0.328, 0.6591, 0.319, 0.1765, 0.3211, 0.2118, 0.2577, 0.2568, 0.2907, 0.2271, 0.3418, 0.6555, 0.276, 0.6626, 0.3185, 0.6591, 0.319, 0.6451, 0.2808, 0.1594, 0.3978, 0.1765, 0.3211, 0.2271, 0.3418, 0.2102, 0.4034, 0.6188, 0.2107, 0.6555, 0.276, 0.6451, 0.2808, 0.6022, 0.2286, 0.1665, 0.4789, 0.1594, 0.3978, 0.2102, 0.4034, 0.2099, 0.4701, 0.559, 0.1645, 0.6188, 0.2107, 0.6022, 0.2286, 0.5453, 0.1965, 0.1905, 0.5373, 0.1665, 0.4789, 0.2099, 0.4701, 0.2235, 0.5211, 0.4885, 0.1416, 0.559, 0.1645, 0.5453, 0.1965, 0.484, 0.1837, 0.2191, 0.5757, 0.1905, 0.5373, 0.2235, 0.5211, 0.2424, 0.5573, 0.3868, 0.1445, 0.4885, 0.1416, 0.484, 0.1837, 0.3991, 0.1927, 0.2557, 0.6067, 0.2191, 0.5757, 0.2424, 0.5573, 0.2693, 0.5899, 0.2869, 0.1866, 0.3868, 0.1445, 0.3991, 0.1927, 0.3178, 0.2313, 0.6624, 0.328, 0.6608, 0.337, 0.6606, 0.328, 0.3636, 0.6466, 0.2557, 0.6067, 0.2693, 0.5899, 0.2118, 0.2577, 0.2869, 0.1866, 0.3178, 0.2313, 0.2568, 0.2907, 0.484, 0.1837, 0.5453, 0.1965, 0.537, 0.2252, 0.4834, 0.2196, 0.2424, 0.5573, 0.2235, 0.5211, 0.2531, 0.5112, 0.265, 0.5446, 0.3991, 0.1927, 0.484, 0.1837, 0.4834, 0.2196, 0.4118, 0.2325, 0.2693, 0.5899, 0.2424, 0.5573, 0.265, 0.5446, 0.2841, 0.5771, 0.3178, 0.2313, 0.3991, 0.1927, 0.4118, 0.2325, 0.3444, 0.2679, 0.6606, 0.328, 0.6608, 0.337, 0.659, 0.3283, 0.3636, 0.6466, 0.2693, 0.5899, 0.2841, 0.5771, 0.2568, 0.2907, 0.3178, 0.2313, 0.3444, 0.2679, 0.2937, 0.3181, 0.6591, 0.319, 0.6606, 0.328, 0.659, 0.3283, 0.6559, 0.3201, 0.2271, 0.3418, 0.2568, 0.2907, 0.2937, 0.3181, 0.2682, 0.3601, 0.6451, 0.2808, 0.6591, 0.319, 0.6559, 0.3201, 0.6365, 0.2869, 0.2102, 0.4034, 0.2271, 0.3418, 0.2682, 0.3601, 0.2516, 0.4108, 0.6022, 0.2286, 0.6451, 0.2808, 0.6365, 0.2869, 0.5901, 0.2464, 0.2099, 0.4701, 0.2102, 0.4034, 0.2516, 0.4108, 0.2466, 0.4667, 0.5453, 0.1965, 0.6022, 0.2286, 0.5901, 0.2464, 0.537, 0.2252, 0.2235, 0.5211, 0.2099, 0.4701, 0.2466, 0.4667, 0.2531, 0.5112, 0.2682, 0.3601, 0.2937, 0.3181, 0.3246, 0.3414, 0.3021, 0.3768, 0.6365, 0.2869, 0.6559, 0.3201, 0.6532, 0.3216, 0.6296, 0.2938, 0.2516, 0.4108, 0.2682, 0.3601, 0.3021, 0.3768, 0.286, 0.4193, 0.5901, 0.2464, 0.6365, 0.2869, 0.6296, 0.2938, 0.5817, 0.2636, 0.2466, 0.4667, 0.2516, 0.4108, 0.286, 0.4193, 0.2781, 0.4668, 0.537, 0.2252, 0.5901, 0.2464, 0.5817, 0.2636, 0.5325, 0.2508, 0.2531, 0.5112, 0.2466, 0.4667, 0.2781, 0.4668, 0.2797, 0.5058, 0.4834, 0.2196, 0.537, 0.2252, 0.5325, 0.2508, 0.4855, 0.2504, 0.265, 0.5446, 0.2531, 0.5112, 0.2797, 0.5058, 0.2864, 0.5363, 0.4118, 0.2325, 0.4834, 0.2196, 0.4855, 0.2504, 0.4243, 0.2658, 0.2841, 0.5771, 0.265, 0.5446, 0.2864, 0.5363, 0.2992, 0.5677, 0.3444, 0.2679, 0.4118, 0.2325, 0.4243, 0.2658, 0.3676, 0.2983, 0.659, 0.3283, 0.6608, 0.337, 0.6575, 0.329, 0.3636, 0.6466, 0.2841, 0.5771, 0.2992, 0.5677, 0.2937, 0.3181, 0.3444, 0.2679, 0.3676, 0.2983, 0.3246, 0.3414, 0.6559, 0.3201, 0.659, 0.3283, 0.6575, 0.329, 0.6532, 0.3216, 0.2864, 0.5363, 0.2797, 0.5058, 0.3035, 0.5037, 0.3064, 0.5315, 0.4243, 0.2658, 0.4855, 0.2504, 0.4894, 0.2772, 0.4366, 0.2941, 0.2992, 0.5677, 0.2864, 0.5363, 0.3064, 0.5315, 0.3141, 0.5613, 0.3676, 0.2983, 0.4243, 0.2658, 0.4366, 0.2941, 0.3881, 0.3241, 0.6575, 0.329, 0.6608, 0.337, 0.6562, 0.3298, 0.3636, 0.6466, 0.2992, 0.5677, 0.3141, 0.5613, 0.3246, 0.3414, 0.3676, 0.2983, 0.3881, 0.3241, 0.3509, 0.3618, 0.6532, 0.3216, 0.6575, 0.329, 0.6562, 0.3298, 0.6508, 0.3236, 0.3021, 0.3768, 0.3246, 0.3414, 0.3509, 0.3618, 0.3308, 0.392, 0.6296, 0.2938, 0.6532, 0.3216, 0.6508, 0.3236, 0.6242, 0.3011, 0.286, 0.4193, 0.3021, 0.3768, 0.3308, 0.392, 0.3151, 0.4282, 0.5817, 0.2636, 0.6296, 0.2938, 0.6242, 0.3011, 0.5762, 0.28, 0.2781, 0.4668, 0.286, 0.4193, 0.3151, 0.4282, 0.3053, 0.4692, 0.5325, 0.2508, 0.5817, 0.2636, 0.5762, 0.28, 0.531, 0.2738, 0.2797, 0.5058, 0.2781, 0.4668, 0.3053, 0.4692, 0.3035, 0.5037, 0.4855, 0.2504, 0.5325, 0.2508, 0.531, 0.2738, 0.4894, 0.2772, 0.6242, 0.3011, 0.6508, 0.3236, 0.6489, 0.3258, 0.6202, 0.3087, 0.3151, 0.4282, 0.3308, 0.392, 0.3554, 0.406, 0.3402, 0.4375, 0.5762, 0.28, 0.6242, 0.3011, 0.6202, 0.3087, 0.5732, 0.2954, 0.3053, 0.4692, 0.3151, 0.4282, 0.3402, 0.4375, 0.3292, 0.4733, 0.531, 0.2738, 0.5762, 0.28, 0.5732, 0.2954, 0.5316, 0.2943, 0.3035, 0.5037, 0.3053, 0.4692, 0.3292, 0.4733, 0.3249, 0.504, 0.4894, 0.2772, 0.531, 0.2738, 0.5316, 0.2943, 0.4947, 0.3006, 0.3064, 0.5315, 0.3035, 0.5037, 0.3249, 0.504, 0.3248, 0.5293, 0.4366, 0.2941, 0.4894, 0.2772, 0.4947, 0.3006, 0.4486, 0.3184, 0.3141, 0.5613, 0.3064, 0.5315, 0.3248, 0.5293, 0.3285, 0.5573, 0.3881, 0.3241, 0.4366, 0.2941, 0.4486, 0.3184, 0.4065, 0.3464, 0.6562, 0.3298, 0.6608, 0.337, 0.655, 0.3308, 0.3636, 0.6466, 0.3141, 0.5613, 0.3285, 0.5573, 0.3509, 0.3618, 0.3881, 0.3241, 0.4065, 0.3464, 0.3738, 0.3798, 0.6508, 0.3236, 0.6562, 0.3298, 0.655, 0.3308, 0.6489, 0.3258, 0.3308, 0.392, 0.3509, 0.3618, 0.3738, 0.3798, 0.3554, 0.406, 0.4486, 0.3184, 0.4947, 0.3006, 0.501, 0.3213, 0.4603, 0.3397, 0.3285, 0.5573, 0.3248, 0.5293, 0.3417, 0.5292, 0.3422, 0.5553, 0.4065, 0.3464, 0.4486, 0.3184, 0.4603, 0.3397, 0.4231, 0.366, 0.655, 0.3308, 0.6608, 0.337, 0.6541, 0.332, 0.3636, 0.6466, 0.3285, 0.5573, 0.3422, 0.5553, 0.3738, 0.3798, 0.4065, 0.3464, 0.4231, 0.366, 0.3939, 0.396, 0.6489, 0.3258, 0.655, 0.3308, 0.6541, 0.332, 0.6474, 0.3282, 0.3554, 0.406, 0.3738, 0.3798, 0.3939, 0.396, 0.377, 0.4192, 0.6202, 0.3087, 0.6489, 0.3258, 0.6474, 0.3282, 0.6176, 0.3163, 0.3402, 0.4375, 0.3554, 0.406, 0.377, 0.4192, 0.3622, 0.4469, 0.5732, 0.2954, 0.6202, 0.3087, 0.6176, 0.3163, 0.5721, 0.3098, 0.3292, 0.4733, 0.3402, 0.4375, 0.3622, 0.4469, 0.3503, 0.4786, 0.5316, 0.2943, 0.5732, 0.2954, 0.5721, 0.3098, 0.534, 0.3129, 0.3249, 0.504, 0.3292, 0.4733, 0.3503, 0.4786, 0.3441, 0.5061, 0.4947, 0.3006, 0.5316, 0.2943, 0.534, 0.3129, 0.501, 0.3213, 0.3248, 0.5293, 0.3249, 0.504, 0.3441, 0.5061, 0.3417, 0.5292, 0.3622, 0.4469, 0.377, 0.4192, 0.3961, 0.4317, 0.3817, 0.4564, 0.5721, 0.3098, 0.6176, 0.3163, 0.6162, 0.3238, 0.5726, 0.3232, 0.3503, 0.4786, 0.3622, 0.4469, 0.3817, 0.4564, 0.3691, 0.4848, 0.534, 0.3129, 0.5721, 0.3098, 0.5726, 0.3232, 0.5376, 0.3296, 0.3441, 0.5061, 0.3503, 0.4786, 0.3691, 0.4848, 0.3615, 0.5096, 0.501, 0.3213, 0.534, 0.3129, 0.5376, 0.3296, 0.508, 0.3397, 0.3417, 0.5292, 0.3441, 0.5061, 0.3615, 0.5096, 0.3574, 0.5306, 0.4603, 0.3397, 0.501, 0.3213, 0.508, 0.3397, 0.4717, 0.3586, 0.3422, 0.5553, 0.3417, 0.5292, 0.3574, 0.5306, 0.3552, 0.555, 0.4231, 0.366, 0.4603, 0.3397, 0.4717, 0.3586, 0.4384, 0.3835, 0.6541, 0.332, 0.6608, 0.337, 0.6534, 0.3333, 0.3636, 0.6466, 0.3422, 0.5553, 0.3552, 0.555, 0.3939, 0.396, 0.4231, 0.366, 0.4384, 0.3835, 0.4118, 0.4108, 0.6474, 0.3282, 0.6541, 0.332, 0.6534, 0.3333, 0.6464, 0.3307, 0.377, 0.4192, 0.3939, 0.396, 0.4118, 0.4108, 0.3961, 0.4317, 0.6176, 0.3163, 0.6474, 0.3282, 0.6464, 0.3307, 0.6162, 0.3238, 0.3552, 0.555, 0.3574, 0.5306, 0.3718, 0.5335, 0.3674, 0.5561, 0.4384, 0.3835, 0.4717, 0.3586, 0.4828, 0.3755, 0.4527, 0.3993, 0.6534, 0.3333, 0.6608, 0.337, 0.653, 0.3347, 0.3636, 0.6466, 0.3552, 0.555, 0.3674, 0.5561, 0.4118, 0.4108, 0.4384, 0.3835, 0.4527, 0.3993, 0.4282, 0.4246, 0.6464, 0.3307, 0.6534, 0.3333, 0.653, 0.3347, 0.6458, 0.3333, 0.3961, 0.4317, 0.4118, 0.4108, 0.4282, 0.4246, 0.4133, 0.4436, 0.6162, 0.3238, 0.6464, 0.3307, 0.6458, 0.3333, 0.6158, 0.331, 0.3817, 0.4564, 0.3961, 0.4317, 0.4133, 0.4436, 0.3992, 0.4659, 0.5726, 0.3232, 0.6162, 0.3238, 0.6158, 0.331, 0.5745, 0.3357, 0.3691, 0.4848, 0.3817, 0.4564, 0.3992, 0.4659, 0.3861, 0.4916, 0.5376, 0.3296, 0.5726, 0.3232, 0.5745, 0.3357, 0.5424, 0.3448, 0.3615, 0.5096, 0.3691, 0.4848, 0.3861, 0.4916, 0.3774, 0.5142, 0.508, 0.3397, 0.5376, 0.3296, 0.5424, 0.3448, 0.5155, 0.3563, 0.3574, 0.5306, 0.3615, 0.5096, 0.3774, 0.5142, 0.3718, 0.5335, 0.4717, 0.3586, 0.508, 0.3397, 0.5155, 0.3563, 0.4828, 0.3755, 0.3861, 0.4916, 0.3992, 0.4659, 0.4151, 0.4755, 0.4016, 0.4989, 0.5424, 0.3448, 0.5745, 0.3357, 0.5775, 0.3472, 0.548, 0.3587, 0.3774, 0.5142, 0.3861, 0.4916, 0.4016, 0.4989, 0.3919, 0.5197, 0.5155, 0.3563, 0.5424, 0.3448, 0.548, 0.3587, 0.5235, 0.3712, 0.3718, 0.5335, 0.3774, 0.5142, 0.3919, 0.5197, 0.385, 0.5374, 0.4828, 0.3755, 0.5155, 0.3563, 0.5235, 0.3712, 0.4937, 0.3908, 0.3674, 0.5561, 0.3718, 0.5335, 0.385, 0.5374, 0.3787, 0.5585, 0.4527, 0.3993, 0.4828, 0.3755, 0.4937, 0.3908, 0.4661, 0.4138, 0.653, 0.3347, 0.6608, 0.337, 0.6528, 0.3361, 0.3636, 0.6466, 0.3674, 0.5561, 0.3787, 0.5585, 0.4282, 0.4246, 0.4527, 0.3993, 0.4661, 0.4138, 0.4433, 0.4375, 0.6458, 0.3333, 0.653, 0.3347, 0.6528, 0.3361, 0.6456, 0.3359, 0.4133, 0.4436, 0.4282, 0.4246, 0.4433, 0.4375, 0.429, 0.455, 0.6158, 0.331, 0.6458, 0.3333, 0.6456, 0.3359, 0.6163, 0.338, 0.3992, 0.4659, 0.4133, 0.4436, 0.429, 0.455, 0.4151, 0.4755, 0.5745, 0.3357, 0.6158, 0.331, 0.6163, 0.338, 0.5775, 0.3472, 0.6528, 0.3361, 0.6608, 0.337, 0.6528, 0.3375, 0.3636, 0.6466, 0.3787, 0.5585, 0.3893, 0.5619, 0.4433, 0.4375, 0.4661, 0.4138, 0.4789, 0.4273, 0.4573, 0.4498, 0.6456, 0.3359, 0.6528, 0.3361, 0.6528, 0.3375, 0.6458, 0.3384, 0.429, 0.455, 0.4433, 0.4375, 0.4573, 0.4498, 0.4436, 0.4662, 0.6163, 0.338, 0.6456, 0.3359, 0.6458, 0.3384, 0.6178, 0.3446, 0.4151, 0.4755, 0.429, 0.455, 0.4436, 0.4662, 0.4298, 0.4852, 0.5775, 0.3472, 0.6163, 0.338, 0.6178, 0.3446, 0.5815, 0.3579, 0.4016, 0.4989, 0.4151, 0.4755, 0.4298, 0.4852, 0.4159, 0.5067, 0.548, 0.3587, 0.5775, 0.3472, 0.5815, 0.3579, 0.5544, 0.3714, 0.3919, 0.5197, 0.4016, 0.4989, 0.4159, 0.5067, 0.4052, 0.5259, 0.5235, 0.3712, 0.548, 0.3587, 0.5544, 0.3714, 0.5319, 0.3849, 0.385, 0.5374, 0.3919, 0.5197, 0.4052, 0.5259, 0.3973, 0.5423, 0.4937, 0.3908, 0.5235, 0.3712, 0.5319, 0.3849, 0.5046, 0.4049, 0.3787, 0.5585, 0.385, 0.5374, 0.3973, 0.5423, 0.3893, 0.5619, 0.4661, 0.4138, 0.4937, 0.3908, 0.5046, 0.4049, 0.4789, 0.4273, 0.5544, 0.3714, 0.5815, 0.3579, 0.5864, 0.3677, 0.5614, 0.383, 0.4052, 0.5259, 0.4159, 0.5067, 0.429, 0.515, 0.4175, 0.5328, 0.5319, 0.3849, 0.5544, 0.3714, 0.5614, 0.383, 0.5407, 0.3975, 0.3973, 0.5423, 0.4052, 0.5259, 0.4175, 0.5328, 0.4087, 0.548, 0.5046, 0.4049, 0.5319, 0.3849, 0.5407, 0.3975, 0.5154, 0.4179, 0.3893, 0.5619, 0.3973, 0.5423, 0.4087, 0.548, 0.3992, 0.5662, 0.4789, 0.4273, 0.5046, 0.4049, 0.5154, 0.4179, 0.4913, 0.44, 0.6528, 0.3375, 0.6608, 0.337, 0.6531, 0.3388, 0.3636, 0.6466, 0.3893, 0.5619, 0.3992, 0.5662, 0.4573, 0.4498, 0.4789, 0.4273, 0.4913, 0.44, 0.4707, 0.4616, 0.6458, 0.3384, 0.6528, 0.3375, 0.6531, 0.3388, 0.6464, 0.3408, 0.4436, 0.4662, 0.4573, 0.4498, 0.4707, 0.4616, 0.4573, 0.4771, 0.6178, 0.3446, 0.6458, 0.3384, 0.6464, 0.3408, 0.62, 0.3508, 0.4298, 0.4852, 0.4436, 0.4662, 0.4573, 0.4771, 0.4433, 0.4949, 0.5815, 0.3579, 0.6178, 0.3446, 0.62, 0.3508, 0.5864, 0.3677, 0.4159, 0.5067, 0.4298, 0.4852, 0.4433, 0.4949, 0.429, 0.515, 0.4707, 0.4616, 0.4913, 0.44, 0.5034, 0.4521, 0.4834, 0.4731, 0.6464, 0.3408, 0.6531, 0.3388, 0.6535, 0.3401, 0.6473, 0.3431, 0.4573, 0.4771, 0.4707, 0.4616, 0.4834, 0.4731, 0.4702, 0.488, 0.62, 0.3508, 0.6464, 0.3408, 0.6473, 0.3431, 0.6229, 0.3565, 0.4433, 0.4949, 0.4573, 0.4771, 0.4702, 0.488, 0.4561, 0.5048, 0.5864, 0.3677, 0.62, 0.3508, 0.6229, 0.3565, 0.592, 0.3768, 0.429, 0.515, 0.4433, 0.4949, 0.4561, 0.5048, 0.4412, 0.5238, 0.5614, 0.383, 0.5864, 0.3677, 0.592, 0.3768, 0.5691, 0.3938, 0.4175, 0.5328, 0.429, 0.515, 0.4412, 0.5238, 0.429, 0.5403, 0.5407, 0.3975, 0.5614, 0.383, 0.5691, 0.3938, 0.55, 0.4092, 0.4087, 0.548, 0.4175, 0.5328, 0.429, 0.5403, 0.4193, 0.5545, 0.5154, 0.4179, 0.5407, 0.3975, 0.55, 0.4092, 0.5263, 0.4301, 0.3992, 0.5662, 0.4087, 0.548, 0.4193, 0.5545, 0.4084, 0.5714, 0.4913, 0.44, 0.5154, 0.4179, 0.5263, 0.4301, 0.5034, 0.4521, 0.6531, 0.3388, 0.6608, 0.337, 0.6535, 0.3401, 0.3636, 0.6466, 0.3992, 0.5662, 0.4084, 0.5714, 0.429, 0.5403, 0.4412, 0.5238, 0.4527, 0.533, 0.4398, 0.5485, 0.55, 0.4092, 0.5691, 0.3938, 0.5774, 0.4037, 0.5596, 0.42, 0.4193, 0.5545, 0.429, 0.5403, 0.4398, 0.5485, 0.4291, 0.5617, 0.5263, 0.4301, 0.55, 0.4092, 0.5596, 0.42, 0.5373, 0.4416, 0.4084, 0.5714, 0.4193, 0.5545, 0.4291, 0.5617, 0.4168, 0.5774, 0.5034, 0.4521, 0.5263, 0.4301, 0.5373, 0.4416, 0.5154, 0.4638, 0.6535, 0.3401, 0.6608, 0.337, 0.6542, 0.3413, 0.3636, 0.6466, 0.4084, 0.5714, 0.4168, 0.5774, 0.4834, 0.4731, 0.5034, 0.4521, 0.5154, 0.4638, 0.4958, 0.4845, 0.6473, 0.3431, 0.6535, 0.3401, 0.6542, 0.3413, 0.6485, 0.3452, 0.4702, 0.488, 0.4834, 0.4731, 0.4958, 0.4845, 0.4826, 0.4989, 0.6229, 0.3565, 0.6473, 0.3431, 0.6485, 0.3452, 0.6264, 0.3617, 0.4561, 0.5048, 0.4702, 0.488, 0.4826, 0.4989, 0.4682, 0.515, 0.592, 0.3768, 0.6229, 0.3565, 0.6264, 0.3617, 0.5984, 0.385, 0.4412, 0.5238, 0.4561, 0.5048, 0.4682, 0.515, 0.4527, 0.533, 0.5691, 0.3938, 0.592, 0.3768, 0.5984, 0.385, 0.5774, 0.4037, 0.6485, 0.3452, 0.6542, 0.3413, 0.655, 0.3423, 0.6501, 0.3471, 0.4826, 0.4989, 0.4958, 0.4845, 0.508, 0.4958, 0.4946, 0.5099, 0.6264, 0.3617, 0.6485, 0.3452, 0.6501, 0.3471, 0.6306, 0.3664, 0.4682, 0.515, 0.4826, 0.4989, 0.4946, 0.5099, 0.4798, 0.5255, 0.5984, 0.385, 0.6264, 0.3617, 0.6306, 0.3664, 0.6055, 0.3926, 0.4527, 0.533, 0.4682, 0.515, 0.4798, 0.5255, 0.4636, 0.5427, 0.5774, 0.4037, 0.5984, 0.385, 0.6055, 0.3926, 0.5863, 0.4128, 0.4398, 0.5485, 0.4527, 0.533, 0.4636, 0.5427, 0.4498, 0.5573, 0.5596, 0.42, 0.5774, 0.4037, 0.5863, 0.4128, 0.5697, 0.4302, 0.4291, 0.5617, 0.4398, 0.5485, 0.4498, 0.5573, 0.4382, 0.5697, 0.5373, 0.4416, 0.5596, 0.42, 0.5697, 0.4302, 0.5486, 0.4526, 0.4168, 0.5774, 0.4291, 0.5617, 0.4382, 0.5697, 0.4246, 0.5841, 0.5154, 0.4638, 0.5373, 0.4416, 0.5486, 0.4526, 0.5274, 0.4751, 0.6542, 0.3413, 0.6608, 0.337, 0.655, 0.3423, 0.3636, 0.6466, 0.4168, 0.5774, 0.4246, 0.5841, 0.4958, 0.4845, 0.5154, 0.4638, 0.5274, 0.4751, 0.508, 0.4958, 0.5697, 0.4302, 0.5863, 0.4128, 0.5958, 0.4212, 0.5804, 0.4397, 0.4382, 0.5697, 0.4498, 0.5573, 0.4592, 0.5669, 0.4466, 0.5783, 0.5486, 0.4526, 0.5697, 0.4302, 0.5804, 0.4397, 0.5602, 0.4632, 0.4246, 0.5841, 0.4382, 0.5697, 0.4466, 0.5783, 0.4317, 0.5916, 0.5274, 0.4751, 0.5486, 0.4526, 0.5602, 0.4632, 0.5395, 0.4863, 0.655, 0.3423, 0.6608, 0.337, 0.656, 0.3432, 0.3636, 0.6466, 0.4246, 0.5841, 0.4317, 0.5916, 0.508, 0.4958, 0.5274, 0.4751, 0.5395, 0.4863, 0.52, 0.5072, 0.6501, 0.3471, 0.655, 0.3423, 0.656, 0.3432, 0.6518, 0.3487, 0.4946, 0.5099, 0.508, 0.4958, 0.52, 0.5072, 0.5064, 0.5212, 0.6306, 0.3664, 0.6501, 0.3471, 0.6518, 0.3487, 0.6353, 0.3706, 0.4798, 0.5255, 0.4946, 0.5099, 0.5064, 0.5212, 0.4911, 0.5364, 0.6055, 0.3926, 0.6306, 0.3664, 0.6353, 0.3706, 0.6133, 0.3994, 0.4636, 0.5427, 0.4798, 0.5255, 0.4911, 0.5364, 0.474, 0.553, 0.5863, 0.4128, 0.6055, 0.3926, 0.6133, 0.3994, 0.5958, 0.4212, 0.4498, 0.5573, 0.4636, 0.5427, 0.474, 0.553, 0.4592, 0.5669, 0.5064, 0.5212, 0.52, 0.5072, 0.5322, 0.5188, 0.5181, 0.5329, 0.6353, 0.3706, 0.6518, 0.3487, 0.6539, 0.35, 0.6405, 0.3741, 0.4911, 0.5364, 0.5064, 0.5212, 0.5181, 0.5329, 0.502, 0.5479, 0.6133, 0.3994, 0.6353, 0.3706, 0.6405, 0.3741, 0.6217, 0.4054, 0.474, 0.553, 0.4911, 0.5364, 0.502, 0.5479, 0.4839, 0.564, 0.5958, 0.4212, 0.6133, 0.3994, 0.6217, 0.4054, 0.606, 0.429, 0.4592, 0.5669, 0.474, 0.553, 0.4839, 0.564, 0.468, 0.5771, 0.5804, 0.4397, 0.5958, 0.4212, 0.606, 0.429, 0.5917, 0.4487, 0.4466, 0.5783, 0.4592, 0.5669, 0.468, 0.5771, 0.4543, 0.5878, 0.5602, 0.4632, 0.5804, 0.4397, 0.5917, 0.4487, 0.5724, 0.4735, 0.4317, 0.5916, 0.4466, 0.5783, 0.4543, 0.5878, 0.438, 0.5998, 0.5395, 0.4863, 0.5602, 0.4632, 0.5724, 0.4735, 0.5519, 0.4975, 0.656, 0.3432, 0.6608, 0.337, 0.6571, 0.3439, 0.3636, 0.6466, 0.4317, 0.5916, 0.438, 0.5998, 0.52, 0.5072, 0.5395, 0.4863, 0.5519, 0.4975, 0.5322, 0.5188, 0.6518, 0.3487, 0.656, 0.3432, 0.6571, 0.3439, 0.6539, 0.35, 0.4543, 0.5878, 0.468, 0.5771, 0.4763, 0.5882, 0.4614, 0.5981, 0.5724, 0.4735, 0.5917, 0.4487, 0.6038, 0.4572, 0.5852, 0.4835, 0.438, 0.5998, 0.4543, 0.5878, 0.4614, 0.5981, 0.4436, 0.6088, 0.5519, 0.4975, 0.5724, 0.4735, 0.5852, 0.4835, 0.5647, 0.5088, 0.6571, 0.3439, 0.6608, 0.337, 0.6584, 0.3445, 0.3636, 0.6466, 0.438, 0.5998, 0.4436, 0.6088, 0.5322, 0.5188, 0.5519, 0.4975, 0.5647, 0.5088, 0.5445, 0.5307, 0.6539, 0.35, 0.6571, 0.3439, 0.6584, 0.3445, 0.6561, 0.351, 0.5181, 0.5329, 0.5322, 0.5188, 0.5445, 0.5307, 0.5298, 0.545, 0.6405, 0.3741, 0.6539, 0.35, 0.6561, 0.351, 0.6462, 0.377, 0.502, 0.5479, 0.5181, 0.5329, 0.5298, 0.545, 0.5128, 0.5601, 0.6217, 0.4054, 0.6405, 0.3741, 0.6462, 0.377, 0.6309, 0.4107, 0.4839, 0.564, 0.502, 0.5479, 0.5128, 0.5601, 0.4934, 0.5758, 0.606, 0.429, 0.6217, 0.4054, 0.6309, 0.4107, 0.617, 0.436, 0.468, 0.5771, 0.4839, 0.564, 0.4934, 0.5758, 0.4763, 0.5882, 0.5917, 0.4487, 0.606, 0.429, 0.617, 0.436, 0.6038, 0.4572, 0.5128, 0.5601, 0.5298, 0.545, 0.5417, 0.5579, 0.5235, 0.5731, 0.6309, 0.4107, 0.6462, 0.377, 0.6523, 0.3791, 0.6407, 0.4151, 0.4934, 0.5758, 0.5128, 0.5601, 0.5235, 0.5731, 0.5026, 0.5885, 0.617, 0.436, 0.6309, 0.4107, 0.6407, 0.4151, 0.6289, 0.4424, 0.4763, 0.5882, 0.4934, 0.5758, 0.5026, 0.5885, 0.484, 0.6003, 0.6038, 0.4572, 0.617, 0.436, 0.6289, 0.4424, 0.6167, 0.4652, 0.4614, 0.5981, 0.4763, 0.5882, 0.484, 0.6003, 0.4678, 0.6093, 0.5852, 0.4835, 0.6038, 0.4572, 0.6167, 0.4652, 0.5988, 0.4934, 0.4436, 0.6088, 0.4614, 0.5981, 0.4678, 0.6093, 0.4484, 0.6186, 0.5647, 0.5088, 0.5852, 0.4835, 0.5988, 0.4934, 0.5782, 0.5202, 0.6584, 0.3445, 0.6608, 0.337, 0.6597, 0.3448, 0.3636, 0.6466, 0.4436, 0.6088, 0.4484, 0.6186, 0.5445, 0.5307, 0.5647, 0.5088, 0.5782, 0.5202, 0.5572, 0.5432, 0.6561, 0.351, 0.6584, 0.3445, 0.6597, 0.3448, 0.6584, 0.3517, 0.5298, 0.545, 0.5445, 0.5307, 0.5572, 0.5432, 0.5417, 0.5579, 0.6462, 0.377, 0.6561, 0.351, 0.6584, 0.3517, 0.6523, 0.3791, 0.4484, 0.6186, 0.4678, 0.6093, 0.4734, 0.6215, 0.4524, 0.6293, 0.5782, 0.5202, 0.5988, 0.4934, 0.6134, 0.5032, 0.5925, 0.532, 0.6597, 0.3448, 0.6608, 0.337, 0.661, 0.3449, 0.3636, 0.6466, 0.4484, 0.6186, 0.4524, 0.6293, 0.5572, 0.5432, 0.5782, 0.5202, 0.5925, 0.532, 0.5705, 0.5564, 0.6584, 0.3517, 0.6597, 0.3448, 0.661, 0.3449, 0.6609, 0.352, 0.5417, 0.5579, 0.5572, 0.5432, 0.5705, 0.5564, 0.5539, 0.5717, 0.6523, 0.3791, 0.6584, 0.3517, 0.6609, 0.352, 0.6587, 0.3805, 0.5235, 0.5731, 0.5417, 0.5579, 0.5539, 0.5717, 0.5343, 0.5872, 0.6407, 0.4151, 0.6523, 0.3791, 0.6587, 0.3805, 0.6513, 0.4186, 0.5026, 0.5885, 0.5235, 0.5731, 0.5343, 0.5872, 0.5114, 0.6024, 0.6289, 0.4424, 0.6407, 0.4151, 0.6513, 0.4186, 0.6416, 0.4479, 0.484, 0.6003, 0.5026, 0.5885, 0.5114, 0.6024, 0.4911, 0.6135, 0.6167, 0.4652, 0.6289, 0.4424, 0.6416, 0.4479, 0.6307, 0.4726, 0.4678, 0.6093, 0.484, 0.6003, 0.4911, 0.6135, 0.4734, 0.6215, 0.5988, 0.4934, 0.6167, 0.4652, 0.6307, 0.4726, 0.6134, 0.5032, 0.6513, 0.4186, 0.6587, 0.3805, 0.6655, 0.381, 0.6626, 0.4211, 0.5114, 0.6024, 0.5343, 0.5872, 0.5451, 0.6026, 0.5199, 0.6176, 0.6416, 0.4479, 0.6513, 0.4186, 0.6626, 0.4211, 0.6555, 0.4526, 0.4911, 0.6135, 0.5114, 0.6024, 0.5199, 0.6176, 0.4976, 0.6279, 0.6307, 0.4726, 0.6416, 0.4479, 0.6555, 0.4526, 0.6459, 0.4795, 0.4734, 0.6215, 0.4911, 0.6135, 0.4976, 0.6279, 0.4782, 0.6349, 0.6134, 0.5032, 0.6307, 0.4726, 0.6459, 0.4795, 0.6293, 0.5129, 0.4524, 0.6293, 0.4734, 0.6215, 0.4782, 0.6349, 0.4552, 0.6408, 0.5925, 0.532, 0.6134, 0.5032, 0.6293, 0.5129, 0.6079, 0.5443, 0.661, 0.3449, 0.6608, 0.337, 0.6624, 0.3448, 0.3636, 0.6466, 0.4524, 0.6293, 0.4552, 0.6408, 0.5705, 0.5564, 0.5925, 0.532, 0.6079, 0.5443, 0.5846, 0.5704, 0.6609, 0.352, 0.661, 0.3449, 0.6624, 0.3448, 0.6634, 0.3519, 0.5539, 0.5717, 0.5705, 0.5564, 0.5846, 0.5704, 0.5666, 0.5866, 0.6587, 0.3805, 0.6609, 0.352, 0.6634, 0.3519, 0.6655, 0.381, 0.5343, 0.5872, 0.5539, 0.5717, 0.5666, 0.5866, 0.5451, 0.6026, 0.6079, 0.5443, 0.6293, 0.5129, 0.6468, 0.5225, 0.6247, 0.5571, 0.6624, 0.3448, 0.6608, 0.337, 0.6638, 0.3445, 0.3636, 0.6466, 0.4552, 0.6408, 0.457, 0.6532, 0.5846, 0.5704, 0.6079, 0.5443, 0.6247, 0.5571, 0.5996, 0.5857, 0.6634, 0.3519, 0.6624, 0.3448, 0.6638, 0.3445, 0.666, 0.3514, 0.5666, 0.5866, 0.5846, 0.5704, 0.5996, 0.5857, 0.5799, 0.603, 0.6655, 0.381, 0.6634, 0.3519, 0.666, 0.3514, 0.6725, 0.3806, 0.5451, 0.6026, 0.5666, 0.5866, 0.5799, 0.603, 0.5561, 0.6196, 0.6626, 0.4211, 0.6655, 0.381, 0.6725, 0.3806, 0.6747, 0.4224, 0.5199, 0.6176, 0.5451, 0.6026, 0.5561, 0.6196, 0.5281, 0.6344, 0.6555, 0.4526, 0.6626, 0.4211, 0.6747, 0.4224, 0.6705, 0.4563, 0.4976, 0.6279, 0.5199, 0.6176, 0.5281, 0.6344, 0.5033, 0.6438, 0.6459, 0.4795, 0.6555, 0.4526, 0.6705, 0.4563, 0.6625, 0.4857, 0.4782, 0.6349, 0.4976, 0.6279, 0.5033, 0.6438, 0.4819, 0.6495, 0.6293, 0.5129, 0.6459, 0.4795, 0.6625, 0.4857, 0.6468, 0.5225, 0.4552, 0.6408, 0.4782, 0.6349, 0.4819, 0.6495, 0.457, 0.6532, 0.5281, 0.6344, 0.5561, 0.6196, 0.5673, 0.6386, 0.5358, 0.6532, 0.6705, 0.4563, 0.6747, 0.4224, 0.6876, 0.4223, 0.6869, 0.4588, 0.5033, 0.6438, 0.5281, 0.6344, 0.5358, 0.6532, 0.508, 0.6615, 0.6625, 0.4857, 0.6705, 0.4563, 0.6869, 0.4588, 0.6809, 0.4912, 0.4819, 0.6495, 0.5033, 0.6438, 0.508, 0.6615, 0.4844, 0.6655, 0.6468, 0.5225, 0.6625, 0.4857, 0.6809, 0.4912, 0.6662, 0.5321, 0.457, 0.6532, 0.4819, 0.6495, 0.4844, 0.6655, 0.4572, 0.6666, 0.6247, 0.5571, 0.6468, 0.5225, 0.6662, 0.5321, 0.6434, 0.5708, 0.6638, 0.3445, 0.6608, 0.337, 0.6651, 0.3439, 0.3636, 0.6466, 0.457, 0.6532, 0.4572, 0.6666, 0.5996, 0.5857, 0.6247, 0.5571, 0.6434, 0.5708, 0.616, 0.6024, 0.666, 0.3514, 0.6638, 0.3445, 0.6651, 0.3439, 0.6685, 0.3505, 0.5799, 0.603, 0.5996, 0.5857, 0.616, 0.6024, 0.594, 0.6212, 0.6725, 0.3806, 0.666, 0.3514, 0.6685, 0.3505, 0.6797, 0.3792, 0.5561, 0.6196, 0.5799, 0.603, 0.594, 0.6212, 0.5673, 0.6386, 0.6747, 0.4224, 0.6725, 0.3806, 0.6797, 0.3792, 0.6876, 0.4223, 0.6651, 0.3439, 0.6608, 0.337, 0.6663, 0.3431, 0.3636, 0.6466, 0.4572, 0.6666, 0.4558, 0.681, 0.616, 0.6024, 0.6434, 0.5708, 0.6643, 0.5855, 0.6341, 0.621, 0.6685, 0.3505, 0.6651, 0.3439, 0.6663, 0.3431, 0.6708, 0.3492, 0.594, 0.6212, 0.616, 0.6024, 0.6341, 0.621, 0.6093, 0.6417, 0.6797, 0.3792, 0.6685, 0.3505, 0.6708, 0.3492, 0.6869, 0.3766, 0.5673, 0.6386, 0.594, 0.6212, 0.6093, 0.6417, 0.5788, 0.6602, 0.6876, 0.4223, 0.6797, 0.3792, 0.6869, 0.3766, 0.7013, 0.4205, 0.5358, 0.6532, 0.5673, 0.6386, 0.5788, 0.6602, 0.5429, 0.6745, 0.6869, 0.4588, 0.6876, 0.4223, 0.7013, 0.4205, 0.7048, 0.4598, 0.508, 0.6615, 0.5358, 0.6532, 0.5429, 0.6745, 0.5116, 0.6813, 0.6809, 0.4912, 0.6869, 0.4588, 0.7048, 0.4598, 0.7014, 0.4956, 0.4844, 0.6655, 0.508, 0.6615, 0.5116, 0.6813, 0.4853, 0.6831, 0.6662, 0.5321, 0.6809, 0.4912, 0.7014, 0.4956, 0.6881, 0.5417, 0.4572, 0.6666, 0.4844, 0.6655, 0.4853, 0.6831, 0.4558, 0.681, 0.6434, 0.5708, 0.6662, 0.5321, 0.6881, 0.5417, 0.6643, 0.5855, 0.7048, 0.4598, 0.7013, 0.4205, 0.7157, 0.4169, 0.7244, 0.4589, 0.5116, 0.6813, 0.5429, 0.6745, 0.5492, 0.6988, 0.5136, 0.7034, 0.7014, 0.4956, 0.7048, 0.4598, 0.7244, 0.4589, 0.7243, 0.4987, 0.4853, 0.6831, 0.5116, 0.6813, 0.5136, 0.7034, 0.4842, 0.7025, 0.6881, 0.5417, 0.7014, 0.4956, 0.7243, 0.4987, 0.7131, 0.5511, 0.4558, 0.681, 0.4853, 0.6831, 0.4842, 0.7025, 0.4523, 0.6963, 0.6643, 0.5855, 0.6881, 0.5417, 0.7131, 0.5511, 0.6881, 0.6014, 0.6663, 0.3431, 0.6608, 0.337, 0.6673, 0.342, 0.3636, 0.6466, 0.4558, 0.681, 0.4523, 0.6963, 0.6341, 0.621, 0.6643, 0.5855, 0.6881, 0.6014, 0.6545, 0.642, 0.6708, 0.3492, 0.6663, 0.3431, 0.6673, 0.342, 0.6731, 0.3474, 0.6093, 0.6417, 0.6341, 0.621, 0.6545, 0.642, 0.626, 0.6652, 0.6869, 0.3766, 0.6708, 0.3492, 0.6731, 0.3474, 0.6941, 0.3728, 0.5788, 0.6602, 0.6093, 0.6417, 0.626, 0.6652, 0.5907, 0.6851, 0.7013, 0.4205, 0.6869, 0.3766, 0.6941, 0.3728, 0.7157, 0.4169, 0.5429, 0.6745, 0.5788, 0.6602, 0.5907, 0.6851, 0.5492, 0.6988, 0.6545, 0.642, 0.6881, 0.6014, 0.7158, 0.6187, 0.6778, 0.6661, 0.6731, 0.3474, 0.6673, 0.342, 0.6682, 0.3408, 0.675, 0.3453, 0.626, 0.6652, 0.6545, 0.642, 0.6778, 0.6661, 0.6445, 0.6925, 0.6941, 0.3728, 0.6731, 0.3474, 0.675, 0.3453, 0.7008, 0.3676, 0.5907, 0.6851, 0.626, 0.6652, 0.6445, 0.6925, 0.603, 0.7142, 0.7157, 0.4169, 0.6941, 0.3728, 0.7008, 0.3676, 0.7307, 0.4109, 0.5492, 0.6988, 0.5907, 0.6851, 0.603, 0.7142, 0.5542, 0.727, 0.7244, 0.4589, 0.7157, 0.4169, 0.7307, 0.4109, 0.7458, 0.4559, 0.5136, 0.7034, 0.5492, 0.6988, 0.5542, 0.727, 0.5134, 0.7284, 0.7243, 0.4987, 0.7244, 0.4589, 0.7458, 0.4559, 0.75, 0.5001, 0.4842, 0.7025, 0.5136, 0.7034, 0.5134, 0.7284, 0.4805, 0.724, 0.7131, 0.5511, 0.7243, 0.4987, 0.75, 0.5001, 0.7412, 0.56, 0.4523, 0.6963, 0.4842, 0.7025, 0.4805, 0.724, 0.4463, 0.7123, 0.6881, 0.6014, 0.7131, 0.5511, 0.7412, 0.56, 0.7158, 0.6187, 0.6673, 0.342, 0.6608, 0.337, 0.6682, 0.3408, 0.3636, 0.6466, 0.4523, 0.6963, 0.4463, 0.7123])
me_sphere.materials.append(mat_material_001)
me_sphere.use_remesh_preserve_volume = False
me_sphere.use_remesh_preserve_attributes = False
me_sphere.use_mirror_vertex_groups = False
me_sphere.update()

# ---- objects
ob_sphere = bpy.data.objects.new('Sphere', me_sphere)

# ---- transforms, parenting, visibility, modifiers, constraints
ob_sphere.location = (0.0, 0.0, 0.0)
ob_sphere.lineart.crease_threshold = 0.0

# ---- collection membership
col_collection.objects.link(ob_sphere)

# ---- scene / render settings (as saved in the file)
scene.frame_start = 1; scene.frame_end = 250; scene.frame_set(1)
scene.render.engine = 'BLENDER_EEVEE_NEXT'
scene.cycles.use_denoising = False
scene.cycles.samples = 128
scene.cycles.sampling_pattern = 'TABULATED_SOBOL'
scene.cycles.use_adaptive_sampling = False
scene.cycles.use_light_tree = False
scene.view_settings.view_transform = 'Filmic'
bpy.context.view_layer.update()

# ---- added for rendering (the .blend has no active camera and no usable light): camera, sun
cam_auto = bpy.data.cameras.new('AutoCamera')
cam_auto.lens = 50.0
cam_auto.sensor_width = 36.0
cam_auto.clip_end = 1000.0
ob_auto_camera = bpy.data.objects.new('AutoCamera', cam_auto)
scene.collection.objects.link(ob_auto_camera)
ob_auto_camera.location = (3.18034, -3.81641, 2.5109)
ob_auto_camera.rotation_euler = (1.09748, -7.21219e-08, 0.694738)
scene.camera = ob_auto_camera
light_auto_sun = bpy.data.lights.new('AutoSun', 'SUN')
light_auto_sun.energy = 3.0
light_auto_sun.angle = 0.0523599
ob_auto_sun = bpy.data.objects.new('AutoSun', light_auto_sun)
scene.collection.objects.link(ob_auto_sun)
ob_auto_sun.rotation_euler = (0.872665, 0.174533, 0.523599)
bpy.context.view_layer.update()
